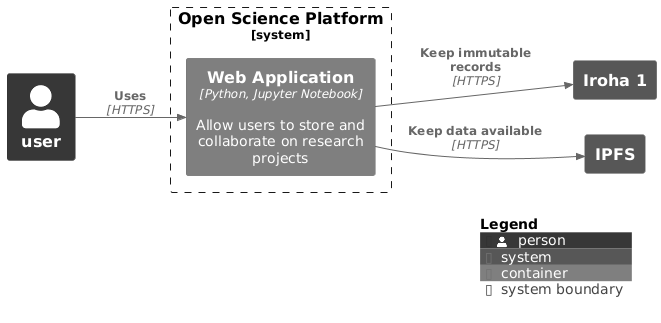

The diagram above was rendered by PlantUML. Its source (embedded in the PNG):
@startuml
!include <C4/C4_Container>
skinparam monochrome true
LAYOUT_LEFT_RIGHT()

Person(user, "user")
System_Boundary(c1, "Open Science Platform") {
    Container(web_app, "Web Application", "Python, Jupyter Notebook", "Allow users to store and collaborate on research projects")
}
System(iroha, "Iroha 1")
System(ipfs, "IPFS")

Rel(user, web_app, "Uses", "HTTPS")
Rel(web_app, ipfs, "Keep data available", "HTTPS")
Rel(web_app, iroha, "Keep immutable records", "HTTPS")

SHOW_LEGEND()
@enduml